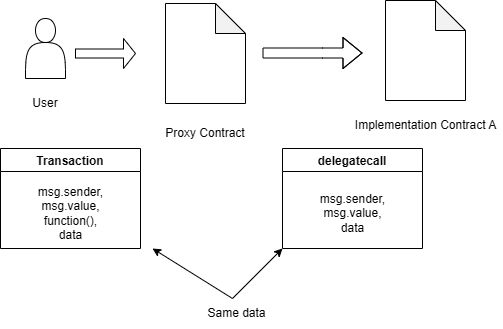

The diagram above was exported from draw.io. Its source (the exported page's mxGraphModel, read from the mxfile embedded in the PNG):
<mxGraphModel dx="1050" dy="522" grid="1" gridSize="10" guides="1" tooltips="1" connect="1" arrows="1" fold="1" page="1" pageScale="1" pageWidth="827" pageHeight="1169" background="#ffffff" math="0" shadow="0">
  <root>
    <mxCell id="0" />
    <mxCell id="1" parent="0" />
    <mxCell id="6JjZgzH9hdWfxpjlJJMM-1" value="" style="shape=actor;whiteSpace=wrap;html=1;" vertex="1" parent="1">
      <mxGeometry x="163" y="200" width="40" height="60" as="geometry" />
    </mxCell>
    <mxCell id="6JjZgzH9hdWfxpjlJJMM-2" value="" style="shape=singleArrow;whiteSpace=wrap;html=1;" vertex="1" parent="1">
      <mxGeometry x="213" y="220" width="60" height="30" as="geometry" />
    </mxCell>
    <mxCell id="6JjZgzH9hdWfxpjlJJMM-3" value="" style="shape=note;whiteSpace=wrap;html=1;backgroundOutline=1;darkOpacity=0.05;" vertex="1" parent="1">
      <mxGeometry x="303" y="185" width="80" height="100" as="geometry" />
    </mxCell>
    <mxCell id="6JjZgzH9hdWfxpjlJJMM-4" value="" style="shape=note;whiteSpace=wrap;html=1;backgroundOutline=1;darkOpacity=0.05;" vertex="1" parent="1">
      <mxGeometry x="523" y="182" width="80" height="100" as="geometry" />
    </mxCell>
    <mxCell id="6JjZgzH9hdWfxpjlJJMM-7" value="" style="shape=flexArrow;endArrow=classic;html=1;rounded=0;" edge="1" parent="1">
      <mxGeometry width="50" height="50" relative="1" as="geometry">
        <mxPoint x="400" y="234.5" as="sourcePoint" />
        <mxPoint x="500" y="234.5" as="targetPoint" />
        <Array as="points">
          <mxPoint x="460" y="234.5" />
        </Array>
      </mxGeometry>
    </mxCell>
    <mxCell id="6JjZgzH9hdWfxpjlJJMM-9" value="User" style="text;strokeColor=none;align=center;fillColor=none;html=1;verticalAlign=middle;whiteSpace=wrap;rounded=0;" vertex="1" parent="1">
      <mxGeometry x="138" y="270" width="90" height="30" as="geometry" />
    </mxCell>
    <mxCell id="6JjZgzH9hdWfxpjlJJMM-10" value="Proxy Contract" style="text;strokeColor=none;align=center;fillColor=none;html=1;verticalAlign=middle;whiteSpace=wrap;rounded=0;" vertex="1" parent="1">
      <mxGeometry x="298" y="300" width="90" height="30" as="geometry" />
    </mxCell>
    <mxCell id="6JjZgzH9hdWfxpjlJJMM-11" value="Implementation Contract A" style="text;strokeColor=none;align=center;fillColor=none;html=1;verticalAlign=middle;whiteSpace=wrap;rounded=0;" vertex="1" parent="1">
      <mxGeometry x="485.5" y="292" width="155" height="30" as="geometry" />
    </mxCell>
    <mxCell id="6JjZgzH9hdWfxpjlJJMM-13" value="Transaction" style="swimlane;" vertex="1" parent="1">
      <mxGeometry x="138" y="330" width="140" height="100" as="geometry" />
    </mxCell>
    <mxCell id="6JjZgzH9hdWfxpjlJJMM-14" value="msg.sender,&lt;br&gt;msg.value,&lt;div&gt;function(),&lt;/div&gt;&lt;div&gt;data&lt;/div&gt;" style="text;html=1;align=center;verticalAlign=middle;resizable=0;points=[];autosize=1;strokeColor=none;fillColor=none;" vertex="1" parent="6JjZgzH9hdWfxpjlJJMM-13">
      <mxGeometry x="25" y="30" width="90" height="70" as="geometry" />
    </mxCell>
    <mxCell id="6JjZgzH9hdWfxpjlJJMM-16" value="delegatecall" style="swimlane;startSize=23;" vertex="1" parent="1">
      <mxGeometry x="420" y="330" width="140" height="100" as="geometry" />
    </mxCell>
    <mxCell id="6JjZgzH9hdWfxpjlJJMM-17" value="msg.sender,&lt;br&gt;msg.value,&lt;div&gt;data&lt;/div&gt;" style="text;html=1;align=center;verticalAlign=middle;resizable=0;points=[];autosize=1;strokeColor=none;fillColor=none;" vertex="1" parent="6JjZgzH9hdWfxpjlJJMM-16">
      <mxGeometry x="25" y="35" width="90" height="60" as="geometry" />
    </mxCell>
    <mxCell id="6JjZgzH9hdWfxpjlJJMM-18" value="" style="endArrow=classic;html=1;rounded=0;" edge="1" parent="1">
      <mxGeometry width="50" height="50" relative="1" as="geometry">
        <mxPoint x="370" y="480" as="sourcePoint" />
        <mxPoint x="420" y="430" as="targetPoint" />
      </mxGeometry>
    </mxCell>
    <mxCell id="6JjZgzH9hdWfxpjlJJMM-19" value="" style="endArrow=classic;html=1;rounded=0;" edge="1" parent="1">
      <mxGeometry width="50" height="50" relative="1" as="geometry">
        <mxPoint x="370" y="480" as="sourcePoint" />
        <mxPoint x="290" y="430" as="targetPoint" />
      </mxGeometry>
    </mxCell>
    <mxCell id="6JjZgzH9hdWfxpjlJJMM-20" value="Same data" style="text;html=1;align=center;verticalAlign=middle;resizable=0;points=[];autosize=1;strokeColor=none;fillColor=none;" vertex="1" parent="1">
      <mxGeometry x="334" y="480" width="80" height="30" as="geometry" />
    </mxCell>
  </root>
</mxGraphModel>